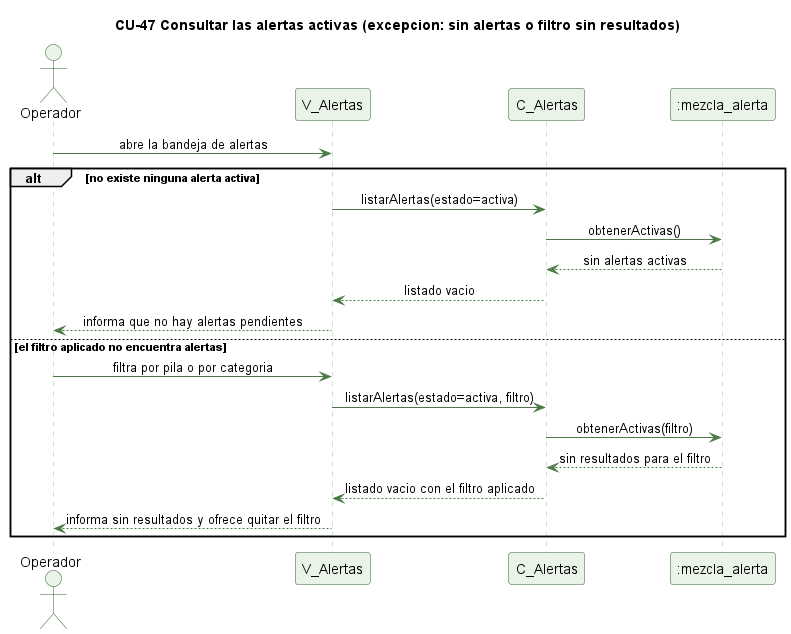

The diagram above was rendered by PlantUML. Its source (embedded in the PNG):
@startuml cu47-consultar-alertas-excepcion
' CU-47 Consultando las alertas de mezcla activas - flujo de excepcion
skinparam backgroundColor #FFFFFF
skinparam shadowing false
skinparam defaultFontName Helvetica
skinparam sequenceMessageAlign center
skinparam ParticipantBackgroundColor #EAF3E7
skinparam ParticipantBorderColor #2E5E2A
skinparam ActorBackgroundColor #EAF3E7
skinparam ActorBorderColor #2E5E2A
skinparam sequenceLifeLineBorderColor #9CC49A
skinparam ArrowColor #4B7A46

title CU-47 Consultar las alertas activas (excepcion: sin alertas o filtro sin resultados)

actor Operador
participant "V_Alertas" as V
participant "C_Alertas" as C
participant ":mezcla_alerta" as A

Operador -> V : abre la bandeja de alertas
alt no existe ninguna alerta activa
  V -> C : listarAlertas(estado=activa)
  C -> A : obtenerActivas()
  A --> C : sin alertas activas
  C --> V : listado vacio
  V --> Operador : informa que no hay alertas pendientes
else el filtro aplicado no encuentra alertas
  Operador -> V : filtra por pila o por categoria
  V -> C : listarAlertas(estado=activa, filtro)
  C -> A : obtenerActivas(filtro)
  A --> C : sin resultados para el filtro
  C --> V : listado vacio con el filtro aplicado
  V --> Operador : informa sin resultados y ofrece quitar el filtro
end

@enduml